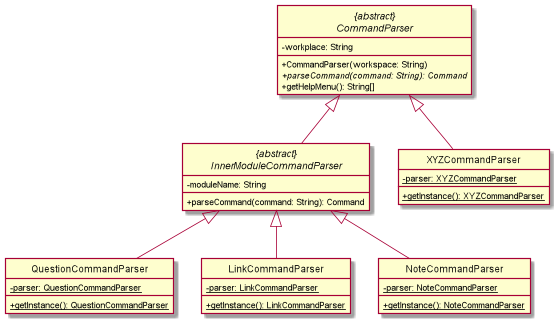

The diagram above was rendered by PlantUML. Its source (embedded in the PNG):
@startuml

skinparam classAttributeIconSize 0
hide circle

!includesub ParserClassDiagram.puml!COMMANDPARSER

abstract class "{abstract}\nInnerModuleCommandParser" as InnerModuleCommandParser extends CommandParser {
-moduleName: String
+parseCommand(command: String): Command
 }

class QuestionCommandParser extends InnerModuleCommandParser {
- {static} parser: QuestionCommandParser
+{static}getInstance(): QuestionCommandParser
}
class LinkCommandParser extends InnerModuleCommandParser {
- {static} parser: LinkCommandParser
+{static}getInstance(): LinkCommandParser
}
class NoteCommandParser extends InnerModuleCommandParser {
- {static} parser: NoteCommandParser
+{static}getInstance(): NoteCommandParser
}
class XYZCommandParser extends CommandParser {
- {static} parser: XYZCommandParser
+{static}getInstance(): XYZCommandParser
}
@enduml